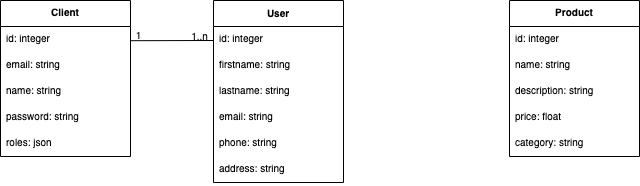

The diagram above was exported from draw.io. Its source (the exported page's mxGraphModel, read from the mxfile embedded in the PNG):
<mxGraphModel dx="1194" dy="735" grid="1" gridSize="10" guides="1" tooltips="1" connect="1" arrows="1" fold="1" page="1" pageScale="1" pageWidth="827" pageHeight="1169" math="0" shadow="0">
  <root>
    <mxCell id="WIyWlLk6GJQsqaUBKTNV-0" />
    <mxCell id="WIyWlLk6GJQsqaUBKTNV-1" parent="WIyWlLk6GJQsqaUBKTNV-0" />
    <mxCell id="0bhs9d-YnNxAtNzc1HAB-5" value="Client" style="swimlane;fontStyle=1;align=center;verticalAlign=top;childLayout=stackLayout;horizontal=1;startSize=26;horizontalStack=0;resizeParent=1;resizeParentMax=0;resizeLast=0;collapsible=1;marginBottom=0;fontSize=10;" parent="WIyWlLk6GJQsqaUBKTNV-1" vertex="1">
      <mxGeometry x="71" y="10" width="130" height="156" as="geometry" />
    </mxCell>
    <mxCell id="0bhs9d-YnNxAtNzc1HAB-6" value="id: integer" style="text;strokeColor=none;fillColor=none;align=left;verticalAlign=top;spacingLeft=4;spacingRight=4;overflow=hidden;rotatable=0;points=[[0,0.5],[1,0.5]];portConstraint=eastwest;fontSize=10;" parent="0bhs9d-YnNxAtNzc1HAB-5" vertex="1">
      <mxGeometry y="26" width="130" height="26" as="geometry" />
    </mxCell>
    <mxCell id="0bhs9d-YnNxAtNzc1HAB-16" value="email: string" style="text;strokeColor=none;fillColor=none;align=left;verticalAlign=top;spacingLeft=4;spacingRight=4;overflow=hidden;rotatable=0;points=[[0,0.5],[1,0.5]];portConstraint=eastwest;fontSize=10;" parent="0bhs9d-YnNxAtNzc1HAB-5" vertex="1">
      <mxGeometry y="52" width="130" height="26" as="geometry" />
    </mxCell>
    <mxCell id="EF2QdtydOh3-dkrgXYw7-0" value="name: string" style="text;strokeColor=none;fillColor=none;align=left;verticalAlign=top;spacingLeft=4;spacingRight=4;overflow=hidden;rotatable=0;points=[[0,0.5],[1,0.5]];portConstraint=eastwest;fontSize=10;" parent="0bhs9d-YnNxAtNzc1HAB-5" vertex="1">
      <mxGeometry y="78" width="130" height="26" as="geometry" />
    </mxCell>
    <mxCell id="0bhs9d-YnNxAtNzc1HAB-15" value="password: string" style="text;strokeColor=none;fillColor=none;align=left;verticalAlign=top;spacingLeft=4;spacingRight=4;overflow=hidden;rotatable=0;points=[[0,0.5],[1,0.5]];portConstraint=eastwest;fontSize=10;" parent="0bhs9d-YnNxAtNzc1HAB-5" vertex="1">
      <mxGeometry y="104" width="130" height="26" as="geometry" />
    </mxCell>
    <mxCell id="KnH1LwtpqNQxrK-L1Knk-0" value="roles: json" style="text;strokeColor=none;fillColor=none;align=left;verticalAlign=top;spacingLeft=4;spacingRight=4;overflow=hidden;rotatable=0;points=[[0,0.5],[1,0.5]];portConstraint=eastwest;fontSize=10;" parent="0bhs9d-YnNxAtNzc1HAB-5" vertex="1">
      <mxGeometry y="130" width="130" height="26" as="geometry" />
    </mxCell>
    <mxCell id="1xrrdnAyXonAc7F04Laa-4" value="User" style="swimlane;fontStyle=1;childLayout=stackLayout;horizontal=1;startSize=26;fillColor=none;horizontalStack=0;resizeParent=1;resizeParentMax=0;resizeLast=0;collapsible=1;marginBottom=0;fontSize=10;" parent="WIyWlLk6GJQsqaUBKTNV-1" vertex="1">
      <mxGeometry x="284" y="10" width="130" height="182" as="geometry">
        <mxRectangle x="400" y="282" width="80" height="26" as="alternateBounds" />
      </mxGeometry>
    </mxCell>
    <mxCell id="EZLf1DpTbF82G69zXoNr-0" value="id: integer" style="text;strokeColor=none;fillColor=none;align=left;verticalAlign=top;spacingLeft=4;spacingRight=4;overflow=hidden;rotatable=0;points=[[0,0.5],[1,0.5]];portConstraint=eastwest;fontSize=10;" parent="1xrrdnAyXonAc7F04Laa-4" vertex="1">
      <mxGeometry y="26" width="130" height="26" as="geometry" />
    </mxCell>
    <mxCell id="1xrrdnAyXonAc7F04Laa-5" value="firstname: string" style="text;strokeColor=none;fillColor=none;align=left;verticalAlign=top;spacingLeft=4;spacingRight=4;overflow=hidden;rotatable=0;points=[[0,0.5],[1,0.5]];portConstraint=eastwest;fontSize=10;" parent="1xrrdnAyXonAc7F04Laa-4" vertex="1">
      <mxGeometry y="52" width="130" height="26" as="geometry" />
    </mxCell>
    <mxCell id="nhPzdncTpryFnUkJ6hpk-0" value="lastname: string" style="text;strokeColor=none;fillColor=none;align=left;verticalAlign=top;spacingLeft=4;spacingRight=4;overflow=hidden;rotatable=0;points=[[0,0.5],[1,0.5]];portConstraint=eastwest;fontSize=10;" parent="1xrrdnAyXonAc7F04Laa-4" vertex="1">
      <mxGeometry y="78" width="130" height="26" as="geometry" />
    </mxCell>
    <mxCell id="40F03OVsOXLfXsaSii_D-1" value="email: string" style="text;strokeColor=none;fillColor=none;align=left;verticalAlign=top;spacingLeft=4;spacingRight=4;overflow=hidden;rotatable=0;points=[[0,0.5],[1,0.5]];portConstraint=eastwest;fontSize=10;" parent="1xrrdnAyXonAc7F04Laa-4" vertex="1">
      <mxGeometry y="104" width="130" height="26" as="geometry" />
    </mxCell>
    <mxCell id="tM1uqPErRGfi7gUS4_FA-17" value="phone: string" style="text;strokeColor=none;fillColor=none;align=left;verticalAlign=top;spacingLeft=4;spacingRight=4;overflow=hidden;rotatable=0;points=[[0,0.5],[1,0.5]];portConstraint=eastwest;fontSize=10;" parent="1xrrdnAyXonAc7F04Laa-4" vertex="1">
      <mxGeometry y="130" width="130" height="26" as="geometry" />
    </mxCell>
    <mxCell id="EZLf1DpTbF82G69zXoNr-1" value="address: string" style="text;strokeColor=none;fillColor=none;align=left;verticalAlign=top;spacingLeft=4;spacingRight=4;overflow=hidden;rotatable=0;points=[[0,0.5],[1,0.5]];portConstraint=eastwest;fontSize=10;" parent="1xrrdnAyXonAc7F04Laa-4" vertex="1">
      <mxGeometry y="156" width="130" height="26" as="geometry" />
    </mxCell>
    <mxCell id="1xrrdnAyXonAc7F04Laa-10" value="Product" style="swimlane;fontStyle=1;align=center;verticalAlign=top;childLayout=stackLayout;horizontal=1;startSize=26;horizontalStack=0;resizeParent=1;resizeParentMax=0;resizeLast=0;collapsible=1;marginBottom=0;fontSize=10;" parent="WIyWlLk6GJQsqaUBKTNV-1" vertex="1">
      <mxGeometry x="580" y="10" width="130" height="156" as="geometry" />
    </mxCell>
    <mxCell id="1xrrdnAyXonAc7F04Laa-11" value="id: integer" style="text;strokeColor=none;fillColor=none;align=left;verticalAlign=top;spacingLeft=4;spacingRight=4;overflow=hidden;rotatable=0;points=[[0,0.5],[1,0.5]];portConstraint=eastwest;fontSize=10;" parent="1xrrdnAyXonAc7F04Laa-10" vertex="1">
      <mxGeometry y="26" width="130" height="26" as="geometry" />
    </mxCell>
    <mxCell id="ZfqVhHethUVPgS6VyBP7-4" value="name: string" style="text;strokeColor=none;fillColor=none;align=left;verticalAlign=top;spacingLeft=4;spacingRight=4;overflow=hidden;rotatable=0;points=[[0,0.5],[1,0.5]];portConstraint=eastwest;fontSize=10;" parent="1xrrdnAyXonAc7F04Laa-10" vertex="1">
      <mxGeometry y="52" width="130" height="26" as="geometry" />
    </mxCell>
    <mxCell id="1xrrdnAyXonAc7F04Laa-15" value="description: string" style="text;strokeColor=none;fillColor=none;align=left;verticalAlign=top;spacingLeft=4;spacingRight=4;overflow=hidden;rotatable=0;points=[[0,0.5],[1,0.5]];portConstraint=eastwest;fontSize=10;" parent="1xrrdnAyXonAc7F04Laa-10" vertex="1">
      <mxGeometry y="78" width="130" height="26" as="geometry" />
    </mxCell>
    <mxCell id="1xrrdnAyXonAc7F04Laa-17" value="price: float" style="text;strokeColor=none;fillColor=none;align=left;verticalAlign=top;spacingLeft=4;spacingRight=4;overflow=hidden;rotatable=0;points=[[0,0.5],[1,0.5]];portConstraint=eastwest;fontSize=10;" parent="1xrrdnAyXonAc7F04Laa-10" vertex="1">
      <mxGeometry y="104" width="130" height="26" as="geometry" />
    </mxCell>
    <mxCell id="wBxXBv_fe09V5VTAgyC8-22" value="category: string" style="text;strokeColor=none;fillColor=none;align=left;verticalAlign=top;spacingLeft=4;spacingRight=4;overflow=hidden;rotatable=0;points=[[0,0.5],[1,0.5]];portConstraint=eastwest;fontSize=10;" parent="1xrrdnAyXonAc7F04Laa-10" vertex="1">
      <mxGeometry y="130" width="130" height="26" as="geometry" />
    </mxCell>
    <mxCell id="tM1uqPErRGfi7gUS4_FA-4" value="1..n" style="text;html=1;align=center;verticalAlign=middle;resizable=0;points=[];autosize=1;strokeColor=none;fillColor=none;fontSize=10;" parent="WIyWlLk6GJQsqaUBKTNV-1" vertex="1">
      <mxGeometry x="250" y="30" width="40" height="30" as="geometry" />
    </mxCell>
    <mxCell id="tM1uqPErRGfi7gUS4_FA-5" value="1" style="text;html=1;align=center;verticalAlign=middle;resizable=0;points=[];autosize=1;strokeColor=none;fillColor=none;fontSize=10;" parent="WIyWlLk6GJQsqaUBKTNV-1" vertex="1">
      <mxGeometry x="194" y="29" width="30" height="30" as="geometry" />
    </mxCell>
    <mxCell id="wBxXBv_fe09V5VTAgyC8-23" value="" style="endArrow=none;html=1;rounded=0;exitX=1.003;exitY=0.354;exitDx=0;exitDy=0;exitPerimeter=0;" parent="WIyWlLk6GJQsqaUBKTNV-1" edge="1">
      <mxGeometry width="50" height="50" relative="1" as="geometry">
        <mxPoint x="201.3900000000001" y="50.20399999999995" as="sourcePoint" />
        <mxPoint x="284" y="50" as="targetPoint" />
      </mxGeometry>
    </mxCell>
  </root>
</mxGraphModel>